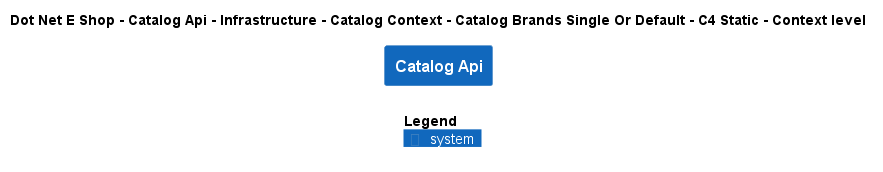

The diagram above was rendered by PlantUML. Its source (embedded in the PNG):
@startuml
!include ..\..\..\..\..\..\..\..\..\.c4s\C4_Context.puml

AddElementTag("c4interflow:lifecycle:new", $bgColor=green, $fontColor=#ffffff, $borderColor=green, $shadowing="False")
AddElementTag("c4interflow:lifecycle:changed", $bgColor=orange, $fontColor=#ffffff, $borderColor=orange, $shadowing="False")
AddElementTag("c4interflow:lifecycle:removed", $bgColor=red, $fontColor=#ffffff, $borderColor=red, $shadowing="False")

AddRelTag("c4interflow:lifecycle:new", $textColor=green, $lineColor=green)
AddRelTag("c4interflow:lifecycle:changed", $textColor=orange, $lineColor=orange)
AddRelTag("c4interflow:lifecycle:removed", $textColor=red, $lineColor=red)

SHOW_PERSON_PORTRAIT()
LAYOUT_TOP_DOWN()

skinparam linetype polyline

title Dot Net E Shop - Catalog Api - Infrastructure - Catalog Context - Catalog Brands Single Or Default - C4 Static - Context level

System(DotNetEShop.SoftwareSystems.CatalogApi, "Catalog Api", "")



SHOW_LEGEND()
@enduml